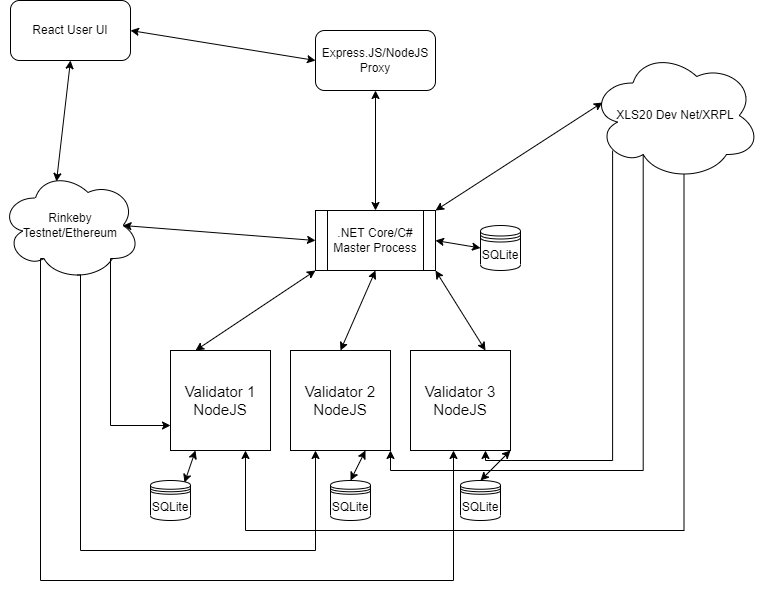

The diagram above was exported from draw.io. Its source (the exported page's mxGraphModel, read from the mxfile embedded in the PNG):
<mxGraphModel dx="1422" dy="737" grid="1" gridSize="10" guides="1" tooltips="1" connect="1" arrows="1" fold="1" page="1" pageScale="1" pageWidth="850" pageHeight="1100" math="0" shadow="0">
  <root>
    <mxCell id="0" />
    <mxCell id="1" parent="0" />
    <mxCell id="Phr0VYwuLB9zTF5IJa3S-1" value="React User UI" style="rounded=1;whiteSpace=wrap;html=1;" vertex="1" parent="1">
      <mxGeometry x="60" y="90" width="120" height="60" as="geometry" />
    </mxCell>
    <mxCell id="Phr0VYwuLB9zTF5IJa3S-2" value="Express.JS/NodeJS Proxy" style="rounded=1;whiteSpace=wrap;html=1;" vertex="1" parent="1">
      <mxGeometry x="365" y="120" width="120" height="60" as="geometry" />
    </mxCell>
    <mxCell id="Phr0VYwuLB9zTF5IJa3S-3" value="" style="endArrow=classic;startArrow=classic;html=1;rounded=0;entryX=0;entryY=0.5;entryDx=0;entryDy=0;exitX=1;exitY=0.5;exitDx=0;exitDy=0;" edge="1" parent="1" source="Phr0VYwuLB9zTF5IJa3S-1" target="Phr0VYwuLB9zTF5IJa3S-2">
      <mxGeometry width="50" height="50" relative="1" as="geometry">
        <mxPoint x="400" y="420" as="sourcePoint" />
        <mxPoint x="450" y="370" as="targetPoint" />
      </mxGeometry>
    </mxCell>
    <mxCell id="Phr0VYwuLB9zTF5IJa3S-4" value=".NET Core/C# Master Process" style="shape=process;whiteSpace=wrap;html=1;backgroundOutline=1;" vertex="1" parent="1">
      <mxGeometry x="365" y="300" width="120" height="60" as="geometry" />
    </mxCell>
    <mxCell id="Phr0VYwuLB9zTF5IJa3S-5" value="" style="endArrow=classic;startArrow=classic;html=1;rounded=0;entryX=0.5;entryY=1;entryDx=0;entryDy=0;exitX=0.5;exitY=0;exitDx=0;exitDy=0;" edge="1" parent="1" source="Phr0VYwuLB9zTF5IJa3S-4" target="Phr0VYwuLB9zTF5IJa3S-2">
      <mxGeometry width="50" height="50" relative="1" as="geometry">
        <mxPoint x="400" y="420" as="sourcePoint" />
        <mxPoint x="450" y="370" as="targetPoint" />
      </mxGeometry>
    </mxCell>
    <mxCell id="Phr0VYwuLB9zTF5IJa3S-6" value="Rinkeby Testnet/Ethereum" style="ellipse;shape=cloud;whiteSpace=wrap;html=1;" vertex="1" parent="1">
      <mxGeometry x="50" y="260" width="140" height="110" as="geometry" />
    </mxCell>
    <mxCell id="Phr0VYwuLB9zTF5IJa3S-7" value="" style="endArrow=classic;startArrow=classic;html=1;rounded=0;entryX=0.875;entryY=0.5;entryDx=0;entryDy=0;entryPerimeter=0;exitX=0;exitY=0.5;exitDx=0;exitDy=0;" edge="1" parent="1" source="Phr0VYwuLB9zTF5IJa3S-4" target="Phr0VYwuLB9zTF5IJa3S-6">
      <mxGeometry width="50" height="50" relative="1" as="geometry">
        <mxPoint x="400" y="410" as="sourcePoint" />
        <mxPoint x="450" y="360" as="targetPoint" />
      </mxGeometry>
    </mxCell>
    <mxCell id="Phr0VYwuLB9zTF5IJa3S-8" value="" style="endArrow=classic;startArrow=classic;html=1;rounded=0;entryX=0.5;entryY=1;entryDx=0;entryDy=0;exitX=0.4;exitY=0.1;exitDx=0;exitDy=0;exitPerimeter=0;" edge="1" parent="1" source="Phr0VYwuLB9zTF5IJa3S-6" target="Phr0VYwuLB9zTF5IJa3S-1">
      <mxGeometry width="50" height="50" relative="1" as="geometry">
        <mxPoint x="400" y="410" as="sourcePoint" />
        <mxPoint x="450" y="360" as="targetPoint" />
      </mxGeometry>
    </mxCell>
    <mxCell id="Phr0VYwuLB9zTF5IJa3S-9" value="XLS20 Dev Net/XRPL" style="ellipse;shape=cloud;whiteSpace=wrap;html=1;" vertex="1" parent="1">
      <mxGeometry x="640" y="140" width="170" height="130" as="geometry" />
    </mxCell>
    <mxCell id="Phr0VYwuLB9zTF5IJa3S-10" value="SQLite" style="shape=datastore;whiteSpace=wrap;html=1;" vertex="1" parent="1">
      <mxGeometry x="530" y="315" width="40" height="45" as="geometry" />
    </mxCell>
    <mxCell id="Phr0VYwuLB9zTF5IJa3S-11" value="" style="endArrow=classic;startArrow=classic;html=1;rounded=0;entryX=0;entryY=0.5;entryDx=0;entryDy=0;exitX=1;exitY=0.5;exitDx=0;exitDy=0;" edge="1" parent="1" source="Phr0VYwuLB9zTF5IJa3S-4" target="Phr0VYwuLB9zTF5IJa3S-10">
      <mxGeometry width="50" height="50" relative="1" as="geometry">
        <mxPoint x="400" y="400" as="sourcePoint" />
        <mxPoint x="450" y="350" as="targetPoint" />
      </mxGeometry>
    </mxCell>
    <mxCell id="Phr0VYwuLB9zTF5IJa3S-12" value="" style="endArrow=classic;startArrow=classic;html=1;rounded=0;entryX=0.07;entryY=0.4;entryDx=0;entryDy=0;entryPerimeter=0;exitX=1;exitY=0;exitDx=0;exitDy=0;" edge="1" parent="1" source="Phr0VYwuLB9zTF5IJa3S-4" target="Phr0VYwuLB9zTF5IJa3S-9">
      <mxGeometry width="50" height="50" relative="1" as="geometry">
        <mxPoint x="400" y="400" as="sourcePoint" />
        <mxPoint x="450" y="350" as="targetPoint" />
      </mxGeometry>
    </mxCell>
    <mxCell id="Phr0VYwuLB9zTF5IJa3S-18" value="&lt;font style=&quot;font-size: 15px&quot;&gt;Validator 1&lt;br&gt;NodeJS&lt;/font&gt;" style="whiteSpace=wrap;html=1;aspect=fixed;" vertex="1" parent="1">
      <mxGeometry x="220" y="440" width="100" height="100" as="geometry" />
    </mxCell>
    <mxCell id="Phr0VYwuLB9zTF5IJa3S-20" value="&lt;font style=&quot;font-size: 15px&quot;&gt;Validator 3&lt;br&gt;NodeJS&lt;/font&gt;" style="whiteSpace=wrap;html=1;aspect=fixed;" vertex="1" parent="1">
      <mxGeometry x="460" y="440" width="100" height="100" as="geometry" />
    </mxCell>
    <mxCell id="Phr0VYwuLB9zTF5IJa3S-22" value="" style="endArrow=classic;startArrow=classic;html=1;rounded=0;fontSize=15;entryX=0;entryY=1;entryDx=0;entryDy=0;exitX=0.25;exitY=0;exitDx=0;exitDy=0;" edge="1" parent="1" source="Phr0VYwuLB9zTF5IJa3S-18" target="Phr0VYwuLB9zTF5IJa3S-4">
      <mxGeometry width="50" height="50" relative="1" as="geometry">
        <mxPoint x="400" y="470" as="sourcePoint" />
        <mxPoint x="450" y="420" as="targetPoint" />
      </mxGeometry>
    </mxCell>
    <mxCell id="Phr0VYwuLB9zTF5IJa3S-23" value="" style="endArrow=classic;startArrow=classic;html=1;rounded=0;fontSize=15;entryX=0.5;entryY=1;entryDx=0;entryDy=0;exitX=0.5;exitY=0;exitDx=0;exitDy=0;" edge="1" parent="1" source="Phr0VYwuLB9zTF5IJa3S-19" target="Phr0VYwuLB9zTF5IJa3S-4">
      <mxGeometry width="50" height="50" relative="1" as="geometry">
        <mxPoint x="400" y="470" as="sourcePoint" />
        <mxPoint x="450" y="420" as="targetPoint" />
      </mxGeometry>
    </mxCell>
    <mxCell id="Phr0VYwuLB9zTF5IJa3S-24" value="" style="endArrow=classic;startArrow=classic;html=1;rounded=0;fontSize=15;entryX=1;entryY=1;entryDx=0;entryDy=0;exitX=0.75;exitY=0;exitDx=0;exitDy=0;" edge="1" parent="1" source="Phr0VYwuLB9zTF5IJa3S-20" target="Phr0VYwuLB9zTF5IJa3S-4">
      <mxGeometry width="50" height="50" relative="1" as="geometry">
        <mxPoint x="400" y="470" as="sourcePoint" />
        <mxPoint x="450" y="420" as="targetPoint" />
      </mxGeometry>
    </mxCell>
    <mxCell id="Phr0VYwuLB9zTF5IJa3S-25" value="" style="edgeStyle=segmentEdgeStyle;endArrow=classic;html=1;rounded=0;fontSize=15;exitX=0.55;exitY=0.95;exitDx=0;exitDy=0;entryX=0.75;entryY=1;entryDx=0;entryDy=0;exitPerimeter=0;" edge="1" parent="1" source="Phr0VYwuLB9zTF5IJa3S-9" target="Phr0VYwuLB9zTF5IJa3S-18">
      <mxGeometry width="50" height="50" relative="1" as="geometry">
        <mxPoint x="810" y="290" as="sourcePoint" />
        <mxPoint x="400" y="470" as="targetPoint" />
        <Array as="points">
          <mxPoint x="734" y="620" />
          <mxPoint x="295" y="620" />
        </Array>
      </mxGeometry>
    </mxCell>
    <mxCell id="Phr0VYwuLB9zTF5IJa3S-26" value="" style="edgeStyle=segmentEdgeStyle;endArrow=classic;html=1;rounded=0;fontSize=15;exitX=0.31;exitY=0.8;exitDx=0;exitDy=0;exitPerimeter=0;entryX=1;entryY=1;entryDx=0;entryDy=0;" edge="1" parent="1" source="Phr0VYwuLB9zTF5IJa3S-9" target="Phr0VYwuLB9zTF5IJa3S-19">
      <mxGeometry width="50" height="50" relative="1" as="geometry">
        <mxPoint x="450" y="420" as="sourcePoint" />
        <mxPoint x="420" y="560" as="targetPoint" />
        <Array as="points">
          <mxPoint x="693" y="560" />
          <mxPoint x="440" y="560" />
        </Array>
      </mxGeometry>
    </mxCell>
    <mxCell id="Phr0VYwuLB9zTF5IJa3S-27" value="" style="edgeStyle=segmentEdgeStyle;endArrow=classic;html=1;rounded=0;fontSize=15;exitX=0.13;exitY=0.77;exitDx=0;exitDy=0;exitPerimeter=0;entryX=0.75;entryY=1;entryDx=0;entryDy=0;" edge="1" parent="1" source="Phr0VYwuLB9zTF5IJa3S-9" target="Phr0VYwuLB9zTF5IJa3S-20">
      <mxGeometry width="50" height="50" relative="1" as="geometry">
        <mxPoint x="450" y="420" as="sourcePoint" />
        <mxPoint x="530" y="550" as="targetPoint" />
        <Array as="points">
          <mxPoint x="662" y="550" />
          <mxPoint x="535" y="550" />
        </Array>
      </mxGeometry>
    </mxCell>
    <mxCell id="Phr0VYwuLB9zTF5IJa3S-28" value="" style="edgeStyle=segmentEdgeStyle;endArrow=classic;html=1;rounded=0;fontSize=15;entryX=0;entryY=0.75;entryDx=0;entryDy=0;exitX=0.8;exitY=0.8;exitDx=0;exitDy=0;exitPerimeter=0;" edge="1" parent="1" source="Phr0VYwuLB9zTF5IJa3S-6" target="Phr0VYwuLB9zTF5IJa3S-18">
      <mxGeometry width="50" height="50" relative="1" as="geometry">
        <mxPoint x="100" y="380" as="sourcePoint" />
        <mxPoint x="160" y="670" as="targetPoint" />
        <Array as="points">
          <mxPoint x="160" y="348" />
          <mxPoint x="160" y="515" />
        </Array>
      </mxGeometry>
    </mxCell>
    <mxCell id="Phr0VYwuLB9zTF5IJa3S-29" value="" style="edgeStyle=segmentEdgeStyle;endArrow=classic;html=1;rounded=0;fontSize=15;entryX=0.25;entryY=1;entryDx=0;entryDy=0;exitX=0.55;exitY=0.95;exitDx=0;exitDy=0;exitPerimeter=0;" edge="1" parent="1" source="Phr0VYwuLB9zTF5IJa3S-6" target="Phr0VYwuLB9zTF5IJa3S-19">
      <mxGeometry width="50" height="50" relative="1" as="geometry">
        <mxPoint x="90" y="650" as="sourcePoint" />
        <mxPoint x="410" y="650" as="targetPoint" />
        <Array as="points">
          <mxPoint x="130" y="365" />
          <mxPoint x="130" y="640" />
          <mxPoint x="365" y="640" />
        </Array>
      </mxGeometry>
    </mxCell>
    <mxCell id="Phr0VYwuLB9zTF5IJa3S-30" value="" style="edgeStyle=segmentEdgeStyle;endArrow=classic;html=1;rounded=0;fontSize=15;startArrow=none;entryX=0.43;entryY=1;entryDx=0;entryDy=0;entryPerimeter=0;exitX=0.31;exitY=0.8;exitDx=0;exitDy=0;exitPerimeter=0;" edge="1" parent="1" source="Phr0VYwuLB9zTF5IJa3S-6" target="Phr0VYwuLB9zTF5IJa3S-20">
      <mxGeometry width="50" height="50" relative="1" as="geometry">
        <mxPoint x="90" y="680" as="sourcePoint" />
        <mxPoint x="450" y="420" as="targetPoint" />
        <Array as="points">
          <mxPoint x="90" y="348" />
          <mxPoint x="90" y="670" />
          <mxPoint x="503" y="670" />
        </Array>
      </mxGeometry>
    </mxCell>
    <mxCell id="Phr0VYwuLB9zTF5IJa3S-19" value="&lt;font style=&quot;font-size: 15px&quot;&gt;Validator 2&lt;br&gt;NodeJS&lt;/font&gt;" style="whiteSpace=wrap;html=1;aspect=fixed;strokeWidth=1;" vertex="1" parent="1">
      <mxGeometry x="340" y="440" width="100" height="100" as="geometry" />
    </mxCell>
    <mxCell id="Phr0VYwuLB9zTF5IJa3S-32" value="SQLite" style="shape=datastore;whiteSpace=wrap;html=1;" vertex="1" parent="1">
      <mxGeometry x="200" y="570" width="40" height="40" as="geometry" />
    </mxCell>
    <mxCell id="Phr0VYwuLB9zTF5IJa3S-33" value="" style="endArrow=classic;startArrow=classic;html=1;rounded=0;entryX=0.85;entryY=0.05;entryDx=0;entryDy=0;exitX=0.25;exitY=1;exitDx=0;exitDy=0;entryPerimeter=0;" edge="1" parent="1" source="Phr0VYwuLB9zTF5IJa3S-18" target="Phr0VYwuLB9zTF5IJa3S-32">
      <mxGeometry width="50" height="50" relative="1" as="geometry">
        <mxPoint x="495" y="340" as="sourcePoint" />
        <mxPoint x="540" y="347.5" as="targetPoint" />
      </mxGeometry>
    </mxCell>
    <mxCell id="Phr0VYwuLB9zTF5IJa3S-34" value="SQLite" style="shape=datastore;whiteSpace=wrap;html=1;" vertex="1" parent="1">
      <mxGeometry x="380" y="570" width="40" height="40" as="geometry" />
    </mxCell>
    <mxCell id="Phr0VYwuLB9zTF5IJa3S-35" value="" style="endArrow=classic;startArrow=classic;html=1;rounded=0;entryX=1;entryY=1;entryDx=0;entryDy=0;exitX=0.5;exitY=0;exitDx=0;exitDy=0;" edge="1" parent="1" source="Phr0VYwuLB9zTF5IJa3S-36" target="Phr0VYwuLB9zTF5IJa3S-20">
      <mxGeometry width="50" height="50" relative="1" as="geometry">
        <mxPoint x="255" y="550" as="sourcePoint" />
        <mxPoint x="244" y="582" as="targetPoint" />
      </mxGeometry>
    </mxCell>
    <mxCell id="Phr0VYwuLB9zTF5IJa3S-36" value="SQLite" style="shape=datastore;whiteSpace=wrap;html=1;" vertex="1" parent="1">
      <mxGeometry x="510" y="570" width="40" height="40" as="geometry" />
    </mxCell>
    <mxCell id="Phr0VYwuLB9zTF5IJa3S-37" value="" style="endArrow=classic;startArrow=classic;html=1;rounded=0;entryX=0.75;entryY=1;entryDx=0;entryDy=0;exitX=0.5;exitY=0;exitDx=0;exitDy=0;" edge="1" parent="1" source="Phr0VYwuLB9zTF5IJa3S-34" target="Phr0VYwuLB9zTF5IJa3S-19">
      <mxGeometry width="50" height="50" relative="1" as="geometry">
        <mxPoint x="540" y="580" as="sourcePoint" />
        <mxPoint x="570" y="550" as="targetPoint" />
      </mxGeometry>
    </mxCell>
  </root>
</mxGraphModel>